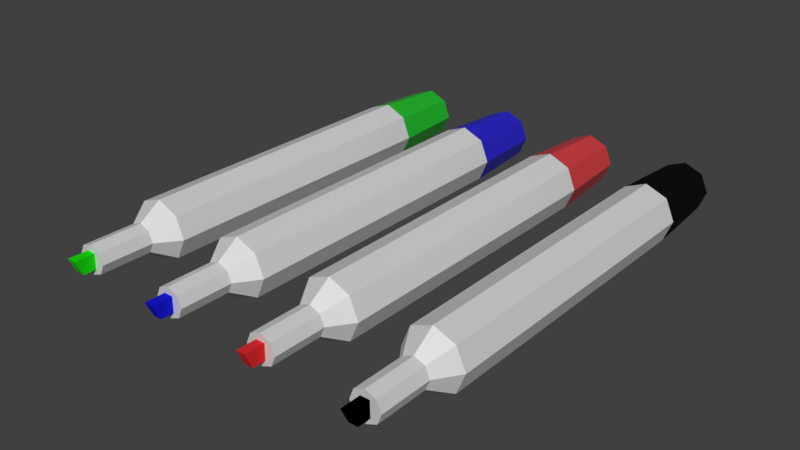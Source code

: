 # Source: marker.blend  (saved by Blender 2.79.0; exported with 4.5.12 LTS)
import bpy
from mathutils import Matrix  # noqa: F401  (used for matrix-valued properties, if any)

bpy.ops.wm.read_factory_settings(use_empty=True)
scene = bpy.context.scene
scene.name = 'Scene'

# ---- collections
col_collection_1 = bpy.data.collections.new('Collection 1'); scene.collection.children.link(col_collection_1)

# ---- materials (node trees are filled in below, after node groups)
mat_material_001 = bpy.data.materials.new('Material.001')
mat_material_001.alpha_threshold = 0.0
mat_material_001.roughness = 0.5
mat_material_009 = bpy.data.materials.new('Material.009')
mat_material_009.alpha_threshold = 0.0
mat_material_009.roughness = 0.5
mat_material_010 = bpy.data.materials.new('Material.010')
mat_material_010.alpha_threshold = 0.0
mat_material_010.roughness = 0.5
mat_material_004 = bpy.data.materials.new('Material.004')
mat_material_004.alpha_threshold = 0.0
mat_material_004.roughness = 0.5
mat_material_003 = bpy.data.materials.new('Material.003')
mat_material_003.alpha_threshold = 0.0
mat_material_003.roughness = 0.5
mat_material_005 = bpy.data.materials.new('Material.005')
mat_material_005.alpha_threshold = 0.0
mat_material_005.roughness = 0.5
mat_material_006 = bpy.data.materials.new('Material.006')
mat_material_006.alpha_threshold = 0.0
mat_material_006.roughness = 0.5
mat_material_007 = bpy.data.materials.new('Material.007')
mat_material_007.alpha_threshold = 0.0
mat_material_007.roughness = 0.5
mat_material_008 = bpy.data.materials.new('Material.008')
mat_material_008.alpha_threshold = 0.0
mat_material_008.roughness = 0.5

# ---- material node trees
mat_material_001.use_nodes = True; mat_material_001.node_tree.nodes.clear()
_N = mat_material_001.node_tree.nodes; _L = mat_material_001.node_tree.links
n0 = _N.new('ShaderNodeOutputMaterial'); n0.name = 'Material Output'; n0.location = (449, 300)
n1 = _N.new('ShaderNodeBsdfDiffuse'); n1.name = 'Diffuse BSDF'; n1.location = (-1, 397)
n2 = _N.new('ShaderNodeMixShader'); n2.name = 'Mix Shader'; n2.location = (229, 319)
n2.inputs[0].default_value = 0.2455
n3 = _N.new('ShaderNodeBsdfAnisotropic'); n3.name = 'Glossy BSDF'; n3.location = (4, 208)
n3.distribution = 'GGX'
n3.inputs[1].default_value = 0.4472
_L.new(n1.outputs[0], n2.inputs[1])
_L.new(n2.outputs[0], n0.inputs[0])
_L.new(n3.outputs[0], n2.inputs[2])
n0.is_active_output = True
mat_material_009.use_nodes = True; mat_material_009.node_tree.nodes.clear()
_N = mat_material_009.node_tree.nodes; _L = mat_material_009.node_tree.links
n0 = _N.new('ShaderNodeOutputMaterial'); n0.name = 'Material Output'; n0.location = (452, 300)
n1 = _N.new('ShaderNodeBsdfDiffuse'); n1.name = 'Diffuse BSDF'; n1.location = (2, 414)
n1.inputs[0].default_value = (0.0003778, 0.5447, 0.00931, 1.0)
n2 = _N.new('ShaderNodeMixShader'); n2.name = 'Mix Shader'; n2.location = (232, 323)
n2.inputs[0].default_value = 0.2
n3 = _N.new('ShaderNodeBsdfAnisotropic'); n3.name = 'Glossy BSDF'; n3.location = (7, 215)
n3.distribution = 'GGX'
n3.inputs[1].default_value = 0.4472
_L.new(n1.outputs[0], n2.inputs[1])
_L.new(n2.outputs[0], n0.inputs[0])
_L.new(n3.outputs[0], n2.inputs[2])
n0.is_active_output = True
mat_material_010.use_nodes = True; mat_material_010.node_tree.nodes.clear()
_N = mat_material_010.node_tree.nodes; _L = mat_material_010.node_tree.links
n0 = _N.new('ShaderNodeOutputMaterial'); n0.name = 'Material Output'; n0.location = (300, 300)
n1 = _N.new('ShaderNodeBsdfDiffuse'); n1.name = 'Diffuse BSDF'; n1.location = (10, 300)
n1.inputs[0].default_value = (0.01043, 0.6672, 0.006353, 1.0)
_L.new(n1.outputs[0], n0.inputs[0])
n0.is_active_output = True
mat_material_004.use_nodes = True; mat_material_004.node_tree.nodes.clear()
_N = mat_material_004.node_tree.nodes; _L = mat_material_004.node_tree.links
n0 = _N.new('ShaderNodeOutputMaterial'); n0.name = 'Material Output'; n0.location = (300, 300)
n1 = _N.new('ShaderNodeBsdfDiffuse'); n1.name = 'Diffuse BSDF'; n1.location = (10, 300)
n1.inputs[0].default_value = (0.0, 0.0, 0.0, 1.0)
_L.new(n1.outputs[0], n0.inputs[0])
n0.is_active_output = True
mat_material_003.use_nodes = True; mat_material_003.node_tree.nodes.clear()
_N = mat_material_003.node_tree.nodes; _L = mat_material_003.node_tree.links
n0 = _N.new('ShaderNodeOutputMaterial'); n0.name = 'Material Output'; n0.location = (452, 300)
n1 = _N.new('ShaderNodeBsdfDiffuse'); n1.name = 'Diffuse BSDF'; n1.location = (2, 414)
n1.inputs[0].default_value = (0.0, 0.0, 0.0, 1.0)
n2 = _N.new('ShaderNodeMixShader'); n2.name = 'Mix Shader'; n2.location = (232, 323)
n2.inputs[0].default_value = 0.05
n3 = _N.new('ShaderNodeBsdfAnisotropic'); n3.name = 'Glossy BSDF'; n3.location = (7, 215)
n3.distribution = 'GGX'
n3.inputs[1].default_value = 0.4472
_L.new(n1.outputs[0], n2.inputs[1])
_L.new(n2.outputs[0], n0.inputs[0])
_L.new(n3.outputs[0], n2.inputs[2])
n0.is_active_output = True
mat_material_005.use_nodes = True; mat_material_005.node_tree.nodes.clear()
_N = mat_material_005.node_tree.nodes; _L = mat_material_005.node_tree.links
n0 = _N.new('ShaderNodeOutputMaterial'); n0.name = 'Material Output'; n0.location = (452, 300)
n1 = _N.new('ShaderNodeBsdfDiffuse'); n1.name = 'Diffuse BSDF'; n1.location = (2, 414)
n1.inputs[0].default_value = (0.7112, 0.03965, 0.04682, 1.0)
n2 = _N.new('ShaderNodeMixShader'); n2.name = 'Mix Shader'; n2.location = (232, 323)
n2.inputs[0].default_value = 0.2
n3 = _N.new('ShaderNodeBsdfAnisotropic'); n3.name = 'Glossy BSDF'; n3.location = (7, 215)
n3.distribution = 'GGX'
n3.inputs[1].default_value = 0.4472
_L.new(n1.outputs[0], n2.inputs[1])
_L.new(n2.outputs[0], n0.inputs[0])
_L.new(n3.outputs[0], n2.inputs[2])
n0.is_active_output = True
mat_material_006.use_nodes = True; mat_material_006.node_tree.nodes.clear()
_N = mat_material_006.node_tree.nodes; _L = mat_material_006.node_tree.links
n0 = _N.new('ShaderNodeOutputMaterial'); n0.name = 'Material Output'; n0.location = (300, 300)
n1 = _N.new('ShaderNodeBsdfDiffuse'); n1.name = 'Diffuse BSDF'; n1.location = (10, 300)
n1.inputs[0].default_value = (0.7112, 0.0232, 0.02851, 1.0)
_L.new(n1.outputs[0], n0.inputs[0])
n0.is_active_output = True
mat_material_007.use_nodes = True; mat_material_007.node_tree.nodes.clear()
_N = mat_material_007.node_tree.nodes; _L = mat_material_007.node_tree.links
n0 = _N.new('ShaderNodeOutputMaterial'); n0.name = 'Material Output'; n0.location = (300, 300)
n1 = _N.new('ShaderNodeBsdfDiffuse'); n1.name = 'Diffuse BSDF'; n1.location = (10, 300)
n1.inputs[0].default_value = (0.009008, 0.01081, 0.6387, 1.0)
_L.new(n1.outputs[0], n0.inputs[0])
n0.is_active_output = True
mat_material_008.use_nodes = True; mat_material_008.node_tree.nodes.clear()
_N = mat_material_008.node_tree.nodes; _L = mat_material_008.node_tree.links
n0 = _N.new('ShaderNodeOutputMaterial'); n0.name = 'Material Output'; n0.location = (452, 300)
n1 = _N.new('ShaderNodeBsdfDiffuse'); n1.name = 'Diffuse BSDF'; n1.location = (2, 414)
n1.inputs[0].default_value = (0.005707, 0.002383, 0.6387, 1.0)
n2 = _N.new('ShaderNodeMixShader'); n2.name = 'Mix Shader'; n2.location = (232, 323)
n2.inputs[0].default_value = 0.2
n3 = _N.new('ShaderNodeBsdfAnisotropic'); n3.name = 'Glossy BSDF'; n3.location = (7, 215)
n3.distribution = 'GGX'
n3.inputs[1].default_value = 0.4472
_L.new(n1.outputs[0], n2.inputs[1])
_L.new(n2.outputs[0], n0.inputs[0])
_L.new(n3.outputs[0], n2.inputs[2])
n0.is_active_output = True

# ---- world
world_world = bpy.data.worlds.new('World'); scene.world = world_world
world_world.color = (0.05088, 0.05088, 0.05088)
world_world.use_sun_shadow = False
world_world.sun_shadow_jitter_overblur = 0.0
world_world.cycles.sampling_method = 'MANUAL'

# ---- meshes
me_cylinder_013 = bpy.data.meshes.new('Cylinder.013')
me_cylinder_013.from_pydata([(-0.07121, 0.06233, 0.0142), (-0.07088, -0.05463, 0.01539), (-0.06763, 0.06242, 0.02195), (-0.0673, -0.05454, 0.02314), (-0.05953, 0.06248, 0.02493), (-0.05919, -0.05448, 0.02612), (-0.05165, 0.06246, 0.0214), (-0.05131, -0.0545, 0.02259), (-0.0486, 0.06239, 0.01342), (-0.04827, -0.05457, 0.01461), (-0.05218, 0.0623, 0.005673), (-0.05185, -0.05466, 0.00686), (-0.06029, 0.06225, 0.00269), (-0.05996, -0.05471, 0.003876), (-0.06817, 0.06226, 0.006221), (-0.06784, -0.0547, 0.007408), (-0.06512, -0.06279, 0.01527), (-0.06336, -0.06275, 0.01909), (-0.05936, -0.06272, 0.02056), (-0.05548, -0.06273, 0.01882), (-0.05398, -0.06277, 0.01489), (-0.05575, -0.06281, 0.01107), (-0.05974, -0.06284, 0.0096), (-0.06362, -0.06283, 0.01134), (-0.0633, -0.0825, 0.01929), (-0.06507, -0.08254, 0.01547), (-0.05931, -0.08247, 0.02076), (-0.05542, -0.08248, 0.01902), (-0.05393, -0.08252, 0.01509), (-0.05569, -0.08256, 0.01127), (-0.05968, -0.08259, 0.009801), (-0.06357, -0.08258, 0.01154), (-0.05796, -0.08253, 0.01225), (-0.05776, -0.08247, 0.01801), (-0.06132, -0.08254, 0.01237), (-0.06112, -0.08248, 0.01813), (-0.05542, -0.08248, 0.01902), (-0.05776, -0.08247, 0.01801), (-0.06122, -0.08251, 0.01525), (-0.05786, -0.0825, 0.01513), (-0.05964, -0.08254, 0.01231), (-0.05944, -0.08248, 0.01807)], [(27, 36)], [(0, 1, 3, 2), (2, 3, 5, 4), (4, 5, 7, 6), (6, 7, 9, 8), (8, 9, 11, 10), (10, 11, 13, 12), (9, 7, 19, 20), (12, 13, 15, 14), (14, 15, 1, 0), (20, 19, 27, 28), (15, 13, 22, 23), (5, 3, 17, 18), (11, 9, 20, 21), (1, 15, 23, 16), (3, 1, 16, 17), (7, 5, 18, 19), (13, 11, 21, 22), (18, 17, 24, 26), (23, 22, 30, 31), (21, 20, 28, 29), (19, 18, 26, 27), (17, 16, 25, 24), (16, 23, 31, 25), (22, 21, 29, 30), (39, 32, 29, 28), (39, 28, 27, 33), (37, 27, 26, 41), (41, 26, 24, 35), (35, 24, 25, 38), (38, 25, 31, 34), (34, 31, 30, 40), (40, 30, 29, 32)])
me_cylinder_013.materials.append(mat_material_001)
me_cylinder_013.use_remesh_preserve_volume = False
me_cylinder_013.use_remesh_preserve_attributes = False
me_cylinder_013.use_mirror_vertex_groups = False
me_cylinder_013.update()
me_cylinder_012 = bpy.data.meshes.new('Cylinder.012')
me_cylinder_012.from_pydata([(-0.07121, 0.06233, 0.0142), (-0.06763, 0.06242, 0.02195), (-0.05953, 0.06248, 0.02493), (-0.05165, 0.06246, 0.0214), (-0.0486, 0.06239, 0.01342), (-0.05218, 0.0623, 0.005673), (-0.06029, 0.06225, 0.00269), (-0.06817, 0.06226, 0.006221), (-0.07121, 0.06233, 0.01405), (-0.06763, 0.06242, 0.0218), (-0.05953, 0.06248, 0.02479), (-0.05165, 0.06246, 0.02125), (-0.04861, 0.06239, 0.01328), (-0.05219, 0.0623, 0.005526), (-0.06029, 0.06225, 0.002543), (-0.06817, 0.06226, 0.006074), (-0.06835, 0.09112, 0.01366), (-0.06571, 0.09118, 0.01937), (-0.05971, 0.09122, 0.02158), (-0.05388, 0.09121, 0.01897), (-0.05164, 0.09116, 0.01309), (-0.05428, 0.09109, 0.00737), (-0.06028, 0.09105, 0.005162), (-0.06611, 0.09106, 0.007776), (-0.06952, 0.09111, 0.0137), (-0.0665, 0.09119, 0.02023), (-0.05967, 0.09123, 0.02275), (-0.05303, 0.09122, 0.01977), (-0.05047, 0.09116, 0.01305), (-0.05349, 0.09109, 0.006514), (-0.06032, 0.09104, 0.003999), (-0.06696, 0.09105, 0.006976), (-0.06835, 0.09112, 0.01366), (-0.06571, 0.09118, 0.01937), (-0.05971, 0.09122, 0.02158), (-0.05388, 0.09121, 0.01897), (-0.05164, 0.09116, 0.01309), (-0.05428, 0.09109, 0.00737), (-0.06028, 0.09105, 0.005162), (-0.06611, 0.09106, 0.007776), (-0.06835, 0.09112, 0.01366), (-0.06571, 0.09118, 0.01937), (-0.05971, 0.09122, 0.02158), (-0.05388, 0.09121, 0.01897), (-0.05164, 0.09116, 0.01309), (-0.05428, 0.09109, 0.00737), (-0.06028, 0.09105, 0.005162), (-0.06611, 0.09106, 0.007776), (-0.06827, 0.06354, 0.01394), (-0.06563, 0.0636, 0.01965), (-0.05963, 0.06364, 0.02186), (-0.0538, 0.06363, 0.01925), (-0.05156, 0.06358, 0.01337), (-0.0542, 0.06351, 0.00765), (-0.0602, 0.06347, 0.005442), (-0.06603, 0.06348, 0.008056), (-0.06829, 0.07087, 0.01386), (-0.06565, 0.07094, 0.01958), (-0.05965, 0.07098, 0.02179), (-0.05382, 0.07097, 0.01917), (-0.05158, 0.07091, 0.01329), (-0.05422, 0.07085, 0.007576), (-0.06022, 0.07081, 0.005367), (-0.06605, 0.07082, 0.007982)], [], [(1, 2, 10, 9), (12, 13, 29, 28), (4, 5, 13, 12), (7, 0, 8, 15), (0, 1, 9, 8), (2, 3, 11, 10), (5, 6, 14, 13), (3, 4, 12, 11), (6, 7, 15, 14), (22, 23, 39, 38), (10, 11, 27, 26), (8, 9, 25, 24), (15, 8, 24, 31), (13, 14, 30, 29), (11, 12, 28, 27), (9, 10, 26, 25), (14, 15, 31, 30), (17, 16, 24, 25), (18, 17, 25, 26), (19, 18, 26, 27), (20, 19, 27, 28), (21, 20, 28, 29), (22, 21, 29, 30), (23, 22, 30, 31), (16, 23, 31, 24), (37, 38, 46, 45), (20, 21, 37, 36), (18, 19, 35, 34), (16, 17, 33, 32), (23, 16, 32, 39), (21, 22, 38, 37), (19, 20, 36, 35), (17, 18, 34, 33), (40, 41, 49, 48), (35, 36, 44, 43), (33, 34, 42, 41), (38, 39, 47, 46), (36, 37, 45, 44), (34, 35, 43, 42), (32, 33, 41, 40), (39, 32, 40, 47), (54, 55, 63, 62), (47, 40, 48, 55), (45, 46, 54, 53), (43, 44, 52, 51), (41, 42, 50, 49), (46, 47, 55, 54), (44, 45, 53, 52), (42, 43, 51, 50), (56, 57, 58, 59, 60, 61, 62, 63), (52, 53, 61, 60), (50, 51, 59, 58), (48, 49, 57, 56), (55, 48, 56, 63), (53, 54, 62, 61), (51, 52, 60, 59), (49, 50, 58, 57)])
me_cylinder_012.materials.append(mat_material_009)
me_cylinder_012.use_remesh_preserve_volume = False
me_cylinder_012.use_remesh_preserve_attributes = False
me_cylinder_012.use_mirror_vertex_groups = False
me_cylinder_012.update()
me_cylinder_011 = bpy.data.meshes.new('Cylinder.011')
me_cylinder_011.from_pydata([(-0.05795, -0.08728, 0.0123), (-0.05774, -0.09001, 0.01809), (-0.06131, -0.08729, 0.01241), (-0.0611, -0.09002, 0.01821), (-0.05796, -0.08253, 0.01225), (-0.05776, -0.08247, 0.01801), (-0.06132, -0.08254, 0.01237), (-0.06112, -0.08248, 0.01813), (-0.06131, -0.08729, 0.01241), (-0.05776, -0.08247, 0.01801), (-0.05784, -0.08865, 0.01519), (-0.06121, -0.08866, 0.01531), (-0.06122, -0.08251, 0.01525), (-0.05786, -0.0825, 0.01513), (-0.06121, -0.08866, 0.01531), (-0.05963, -0.08729, 0.01236), (-0.05948, -0.08978, 0.01815), (-0.05964, -0.08254, 0.01231), (-0.05944, -0.08248, 0.01807), (-0.05954, -0.08251, 0.01519), (-0.05952, -0.08865, 0.01525)], [(5, 9), (18, 9)], [(20, 16, 3, 14), (11, 3, 7, 12), (19, 18, 5, 13), (13, 5, 1, 10), (15, 17, 4, 0), (18, 16, 1, 5), (4, 13, 10, 0), (17, 19, 13, 4), (2, 11, 12, 6), (15, 20, 14, 8), (0, 10, 20, 15), (6, 12, 19, 17), (7, 3, 16, 18), (8, 6, 17, 15), (12, 7, 18, 19), (10, 1, 16, 20)])
me_cylinder_011.materials.append(mat_material_010)
me_cylinder_011.use_remesh_preserve_volume = False
me_cylinder_011.use_remesh_preserve_attributes = False
me_cylinder_011.use_mirror_vertex_groups = False
me_cylinder_011.update()
me_cylinder_010 = bpy.data.meshes.new('Cylinder.010')
me_cylinder_010.from_pydata([(0.05147, -0.0839, 0.01388), (0.05317, -0.0839, 0.01004), (0.05872, -0.08865, 0.01104), (0.0586, -0.09144, 0.0168), (0.05536, -0.08864, 0.01097), (0.05524, -0.09143, 0.01674), (0.05874, -0.0839, 0.01104), (0.05863, -0.08391, 0.01681), (0.05537, -0.08389, 0.01098), (0.05527, -0.08389, 0.01675), (0.05536, -0.08864, 0.01097), (0.05863, -0.08391, 0.01681), (0.05866, -0.09005, 0.01392), (0.0553, -0.09004, 0.01385), (0.05532, -0.08389, 0.01386), (0.05868, -0.0839, 0.01392), (0.0553, -0.09004, 0.01385), (0.05704, -0.08865, 0.011), (0.05686, -0.09121, 0.01677), (0.05705, -0.08389, 0.01101), (0.05695, -0.0839, 0.01678), (0.057, -0.0839, 0.01389), (0.05698, -0.09004, 0.01389)], [(7, 11), (20, 11)], [(22, 18, 5, 16), (13, 5, 9, 14), (21, 20, 7, 15), (15, 7, 3, 12), (17, 19, 6, 2), (20, 18, 3, 7), (6, 15, 12, 2), (19, 21, 15, 6), (4, 13, 14, 8), (17, 22, 16, 10), (2, 12, 22, 17), (8, 14, 21, 19), (9, 5, 18, 20), (10, 8, 19, 17), (14, 9, 20, 21), (12, 3, 18, 22)])
me_cylinder_010.materials.append(mat_material_004)
me_cylinder_010.use_remesh_preserve_volume = False
me_cylinder_010.use_remesh_preserve_attributes = False
me_cylinder_010.use_mirror_vertex_groups = False
me_cylinder_010.update()
me_cylinder_009 = bpy.data.meshes.new('Cylinder.009')
me_cylinder_009.from_pydata([(0.04622, 0.06102, 0.01395), (0.04939, 0.061, 0.02188), (0.05732, 0.06097, 0.02529), (0.06538, 0.06094, 0.02218), (0.06884, 0.06094, 0.01437), (0.06567, 0.06096, 0.006443), (0.05774, 0.06099, 0.003035), (0.04968, 0.06101, 0.006145), (0.04623, 0.06102, 0.0138), (0.04939, 0.061, 0.02173), (0.05733, 0.06097, 0.02514), (0.06538, 0.06094, 0.02203), (0.06884, 0.06094, 0.01423), (0.06568, 0.06096, 0.006296), (0.05774, 0.06099, 0.002888), (0.04969, 0.06101, 0.005998), (0.04927, 0.08978, 0.01389), (0.0516, 0.08977, 0.01974), (0.05748, 0.08975, 0.02226), (0.06344, 0.08973, 0.01996), (0.06599, 0.08973, 0.01421), (0.06366, 0.08974, 0.008358), (0.05778, 0.08977, 0.005835), (0.05182, 0.08978, 0.008138), (0.0481, 0.08979, 0.01387), (0.05077, 0.08977, 0.02056), (0.05746, 0.08975, 0.02343), (0.06425, 0.08973, 0.02081), (0.06716, 0.08972, 0.01423), (0.06449, 0.08974, 0.007544), (0.05781, 0.08977, 0.004672), (0.05102, 0.08979, 0.007293), (0.04927, 0.08978, 0.01389), (0.0516, 0.08977, 0.01974), (0.05748, 0.08975, 0.02226), (0.06344, 0.08973, 0.01996), (0.06599, 0.08973, 0.01421), (0.06366, 0.08974, 0.008358), (0.05778, 0.08977, 0.005835), (0.05182, 0.08978, 0.008138), (0.04927, 0.08978, 0.01389), (0.0516, 0.08977, 0.01974), (0.05748, 0.08975, 0.02226), (0.06344, 0.08973, 0.01996), (0.06599, 0.08973, 0.01421), (0.06366, 0.08974, 0.008358), (0.05778, 0.08977, 0.005835), (0.05182, 0.08978, 0.008138), (0.04918, 0.0622, 0.01386), (0.05151, 0.06219, 0.01971), (0.05739, 0.06217, 0.02223), (0.06335, 0.06215, 0.01993), (0.0659, 0.06215, 0.01417), (0.06357, 0.06216, 0.008325), (0.05769, 0.06218, 0.005802), (0.05173, 0.0622, 0.008104), (0.0492, 0.06954, 0.01387), (0.05154, 0.06952, 0.01972), (0.05741, 0.0695, 0.02224), (0.06337, 0.06948, 0.01994), (0.06592, 0.06948, 0.01418), (0.06359, 0.0695, 0.008334), (0.05772, 0.06952, 0.005811), (0.05175, 0.06954, 0.008113)], [], [(1, 2, 10, 9), (12, 13, 29, 28), (4, 5, 13, 12), (7, 0, 8, 15), (0, 1, 9, 8), (2, 3, 11, 10), (5, 6, 14, 13), (3, 4, 12, 11), (6, 7, 15, 14), (22, 23, 39, 38), (10, 11, 27, 26), (8, 9, 25, 24), (15, 8, 24, 31), (13, 14, 30, 29), (11, 12, 28, 27), (9, 10, 26, 25), (14, 15, 31, 30), (17, 16, 24, 25), (18, 17, 25, 26), (19, 18, 26, 27), (20, 19, 27, 28), (21, 20, 28, 29), (22, 21, 29, 30), (23, 22, 30, 31), (16, 23, 31, 24), (37, 38, 46, 45), (20, 21, 37, 36), (18, 19, 35, 34), (16, 17, 33, 32), (23, 16, 32, 39), (21, 22, 38, 37), (19, 20, 36, 35), (17, 18, 34, 33), (40, 41, 49, 48), (35, 36, 44, 43), (33, 34, 42, 41), (38, 39, 47, 46), (36, 37, 45, 44), (34, 35, 43, 42), (32, 33, 41, 40), (39, 32, 40, 47), (54, 55, 63, 62), (47, 40, 48, 55), (45, 46, 54, 53), (43, 44, 52, 51), (41, 42, 50, 49), (46, 47, 55, 54), (44, 45, 53, 52), (42, 43, 51, 50), (56, 57, 58, 59, 60, 61, 62, 63), (52, 53, 61, 60), (50, 51, 59, 58), (48, 49, 57, 56), (55, 48, 56, 63), (53, 54, 62, 61), (51, 52, 60, 59), (49, 50, 58, 57)])
me_cylinder_009.materials.append(mat_material_003)
me_cylinder_009.use_remesh_preserve_volume = False
me_cylinder_009.use_remesh_preserve_attributes = False
me_cylinder_009.use_mirror_vertex_groups = False
me_cylinder_009.update()
me_cylinder_008 = bpy.data.meshes.new('Cylinder.008')
me_cylinder_008.from_pydata([(0.04622, 0.06102, 0.01395), (0.04583, -0.05595, 0.01381), (0.04939, 0.061, 0.02188), (0.04899, -0.05597, 0.02174), (0.05732, 0.06097, 0.02529), (0.05693, -0.056, 0.02515), (0.06538, 0.06094, 0.02218), (0.06499, -0.05603, 0.02204), (0.06884, 0.06094, 0.01437), (0.06844, -0.05603, 0.01423), (0.06567, 0.06096, 0.006443), (0.06528, -0.05601, 0.006302), (0.05774, 0.06099, 0.003035), (0.05734, -0.05598, 0.002894), (0.04968, 0.06101, 0.006145), (0.04929, -0.05595, 0.006004), (0.05154, -0.06415, 0.01391), (0.0531, -0.06416, 0.01781), (0.05701, -0.06418, 0.01949), (0.06098, -0.06419, 0.01796), (0.06268, -0.06419, 0.01411), (0.06112, -0.06418, 0.01021), (0.05721, -0.06417, 0.008527), (0.05324, -0.06415, 0.01006), (0.05303, -0.08391, 0.01779), (0.05147, -0.0839, 0.01388), (0.05694, -0.08393, 0.01947), (0.06091, -0.08394, 0.01794), (0.06261, -0.08394, 0.01409), (0.06106, -0.08393, 0.01018), (0.05714, -0.08392, 0.008503), (0.05317, -0.0839, 0.01004), (0.05874, -0.0839, 0.01104), (0.05863, -0.08391, 0.01681), (0.05537, -0.08389, 0.01098), (0.05527, -0.08389, 0.01675), (0.06091, -0.08394, 0.01794), (0.05863, -0.08391, 0.01681), (0.05532, -0.08389, 0.01386), (0.05868, -0.0839, 0.01392), (0.05705, -0.08389, 0.01101), (0.05695, -0.0839, 0.01678)], [(27, 36)], [(0, 1, 3, 2), (2, 3, 5, 4), (4, 5, 7, 6), (6, 7, 9, 8), (8, 9, 11, 10), (10, 11, 13, 12), (9, 7, 19, 20), (12, 13, 15, 14), (14, 15, 1, 0), (20, 19, 27, 28), (15, 13, 22, 23), (5, 3, 17, 18), (11, 9, 20, 21), (1, 15, 23, 16), (3, 1, 16, 17), (7, 5, 18, 19), (13, 11, 21, 22), (18, 17, 24, 26), (23, 22, 30, 31), (21, 20, 28, 29), (19, 18, 26, 27), (17, 16, 25, 24), (16, 23, 31, 25), (22, 21, 29, 30), (39, 32, 29, 28), (39, 28, 27, 33), (37, 27, 26, 41), (41, 26, 24, 35), (35, 24, 25, 38), (38, 25, 31, 34), (34, 31, 30, 40), (40, 30, 29, 32)])
me_cylinder_008.materials.append(mat_material_001)
me_cylinder_008.use_remesh_preserve_volume = False
me_cylinder_008.use_remesh_preserve_attributes = False
me_cylinder_008.use_mirror_vertex_groups = False
me_cylinder_008.update()
me_cylinder_007 = bpy.data.meshes.new('Cylinder.007')
me_cylinder_007.from_pydata([(0.006602, 0.06159, 0.01431), (0.006628, -0.05538, 0.0146), (0.01, 0.06161, 0.02214), (0.01003, -0.05536, 0.02243), (0.01804, 0.06162, 0.02531), (0.01806, -0.05535, 0.0256), (0.026, 0.06161, 0.02196), (0.02602, -0.05535, 0.02225), (0.02922, 0.0616, 0.01406), (0.02924, -0.05537, 0.01434), (0.02582, 0.06158, 0.006225), (0.02584, -0.05539, 0.006512), (0.01779, 0.06157, 0.003056), (0.01781, -0.0554, 0.003343), (0.009826, 0.06157, 0.006405), (0.009852, -0.0554, 0.006692), (0.01237, -0.06356, 0.01455), (0.01404, -0.06355, 0.01841), (0.018, -0.06354, 0.01998), (0.02192, -0.06355, 0.01832), (0.02351, -0.06356, 0.01443), (0.02184, -0.06357, 0.01057), (0.01788, -0.06357, 0.009007), (0.01395, -0.06357, 0.01066), (0.01405, -0.0833, 0.01846), (0.01237, -0.08331, 0.0146), (0.018, -0.08329, 0.02002), (0.02193, -0.0833, 0.01837), (0.02352, -0.08331, 0.01448), (0.02184, -0.08332, 0.01062), (0.01788, -0.08332, 0.009056), (0.01396, -0.08332, 0.01071), (0.01955, -0.08329, 0.01154), (0.01961, -0.08327, 0.01731), (0.01618, -0.08329, 0.01158), (0.01625, -0.08328, 0.01735), (0.02193, -0.0833, 0.01837), (0.01961, -0.08327, 0.01731), (0.01622, -0.08328, 0.01447), (0.01958, -0.08328, 0.01443), (0.01787, -0.08329, 0.01156), (0.01793, -0.08327, 0.01733)], [(27, 36)], [(0, 1, 3, 2), (2, 3, 5, 4), (4, 5, 7, 6), (6, 7, 9, 8), (8, 9, 11, 10), (10, 11, 13, 12), (9, 7, 19, 20), (12, 13, 15, 14), (14, 15, 1, 0), (20, 19, 27, 28), (15, 13, 22, 23), (5, 3, 17, 18), (11, 9, 20, 21), (1, 15, 23, 16), (3, 1, 16, 17), (7, 5, 18, 19), (13, 11, 21, 22), (18, 17, 24, 26), (23, 22, 30, 31), (21, 20, 28, 29), (19, 18, 26, 27), (17, 16, 25, 24), (16, 23, 31, 25), (22, 21, 29, 30), (39, 32, 29, 28), (39, 28, 27, 33), (37, 27, 26, 41), (41, 26, 24, 35), (35, 24, 25, 38), (38, 25, 31, 34), (34, 31, 30, 40), (40, 30, 29, 32)])
me_cylinder_007.materials.append(mat_material_001)
me_cylinder_007.use_remesh_preserve_volume = False
me_cylinder_007.use_remesh_preserve_attributes = False
me_cylinder_007.use_mirror_vertex_groups = False
me_cylinder_007.update()
me_cylinder_006 = bpy.data.meshes.new('Cylinder.006')
me_cylinder_006.from_pydata([(0.006602, 0.06159, 0.01431), (0.01, 0.06161, 0.02214), (0.01804, 0.06162, 0.02531), (0.026, 0.06161, 0.02196), (0.02922, 0.0616, 0.01406), (0.02582, 0.06158, 0.006225), (0.01779, 0.06157, 0.003056), (0.009826, 0.06157, 0.006405), (0.006601, 0.06159, 0.01416), (0.01, 0.06161, 0.022), (0.01803, 0.06162, 0.02517), (0.02599, 0.06161, 0.02182), (0.02922, 0.0616, 0.01391), (0.02582, 0.06158, 0.006078), (0.01778, 0.06157, 0.002909), (0.009824, 0.06157, 0.006258), (0.009541, 0.09037, 0.01406), (0.01205, 0.09038, 0.01984), (0.018, 0.09039, 0.02218), (0.02389, 0.09039, 0.0197), (0.02626, 0.09037, 0.01387), (0.02376, 0.09036, 0.008097), (0.01781, 0.09035, 0.005751), (0.01192, 0.09036, 0.00823), (0.008372, 0.09037, 0.01407), (0.01124, 0.09039, 0.02067), (0.01801, 0.09039, 0.02334), (0.02472, 0.09039, 0.02052), (0.02743, 0.09037, 0.01386), (0.02457, 0.09036, 0.007259), (0.0178, 0.09035, 0.004587), (0.01109, 0.09035, 0.00741), (0.009541, 0.09037, 0.01406), (0.01205, 0.09038, 0.01984), (0.018, 0.09039, 0.02218), (0.02389, 0.09039, 0.0197), (0.02626, 0.09037, 0.01387), (0.02376, 0.09036, 0.008097), (0.01781, 0.09035, 0.005751), (0.01192, 0.09036, 0.00823), (0.009541, 0.09037, 0.01406), (0.01205, 0.09038, 0.01984), (0.018, 0.09039, 0.02218), (0.02389, 0.09039, 0.0197), (0.02626, 0.09037, 0.01387), (0.02376, 0.09036, 0.008097), (0.01781, 0.09035, 0.005751), (0.01192, 0.09036, 0.00823), (0.009547, 0.06279, 0.01413), (0.01205, 0.0628, 0.0199), (0.018, 0.06281, 0.02225), (0.02389, 0.06281, 0.01977), (0.02627, 0.06279, 0.01394), (0.02376, 0.06278, 0.008165), (0.01782, 0.06277, 0.005819), (0.01192, 0.06277, 0.008298), (0.009545, 0.07012, 0.01411), (0.01205, 0.07014, 0.01989), (0.018, 0.07015, 0.02223), (0.02389, 0.07014, 0.01975), (0.02627, 0.07013, 0.01392), (0.02376, 0.07011, 0.008147), (0.01781, 0.07011, 0.005801), (0.01192, 0.07011, 0.00828)], [], [(1, 2, 10, 9), (12, 13, 29, 28), (4, 5, 13, 12), (7, 0, 8, 15), (0, 1, 9, 8), (2, 3, 11, 10), (5, 6, 14, 13), (3, 4, 12, 11), (6, 7, 15, 14), (22, 23, 39, 38), (10, 11, 27, 26), (8, 9, 25, 24), (15, 8, 24, 31), (13, 14, 30, 29), (11, 12, 28, 27), (9, 10, 26, 25), (14, 15, 31, 30), (17, 16, 24, 25), (18, 17, 25, 26), (19, 18, 26, 27), (20, 19, 27, 28), (21, 20, 28, 29), (22, 21, 29, 30), (23, 22, 30, 31), (16, 23, 31, 24), (37, 38, 46, 45), (20, 21, 37, 36), (18, 19, 35, 34), (16, 17, 33, 32), (23, 16, 32, 39), (21, 22, 38, 37), (19, 20, 36, 35), (17, 18, 34, 33), (40, 41, 49, 48), (35, 36, 44, 43), (33, 34, 42, 41), (38, 39, 47, 46), (36, 37, 45, 44), (34, 35, 43, 42), (32, 33, 41, 40), (39, 32, 40, 47), (54, 55, 63, 62), (47, 40, 48, 55), (45, 46, 54, 53), (43, 44, 52, 51), (41, 42, 50, 49), (46, 47, 55, 54), (44, 45, 53, 52), (42, 43, 51, 50), (56, 57, 58, 59, 60, 61, 62, 63), (52, 53, 61, 60), (50, 51, 59, 58), (48, 49, 57, 56), (55, 48, 56, 63), (53, 54, 62, 61), (51, 52, 60, 59), (49, 50, 58, 57)])
me_cylinder_006.materials.append(mat_material_005)
me_cylinder_006.use_remesh_preserve_volume = False
me_cylinder_006.use_remesh_preserve_attributes = False
me_cylinder_006.use_mirror_vertex_groups = False
me_cylinder_006.update()
me_cylinder_005 = bpy.data.meshes.new('Cylinder.005')
me_cylinder_005.from_pydata([(0.01237, -0.08331, 0.0146), (0.01396, -0.08332, 0.01071), (0.01955, -0.08804, 0.01156), (0.01961, -0.09081, 0.01733), (0.01618, -0.08804, 0.01159), (0.01625, -0.09081, 0.01737), (0.01955, -0.08329, 0.01154), (0.01961, -0.08327, 0.01731), (0.01618, -0.08329, 0.01158), (0.01625, -0.08328, 0.01735), (0.01618, -0.08804, 0.01159), (0.01961, -0.08327, 0.01731), (0.01958, -0.08943, 0.01444), (0.01622, -0.08943, 0.01448), (0.01622, -0.08328, 0.01447), (0.01958, -0.08328, 0.01443), (0.01622, -0.08943, 0.01448), (0.01787, -0.08804, 0.01157), (0.01787, -0.09058, 0.01735), (0.01787, -0.08329, 0.01156), (0.01793, -0.08327, 0.01733), (0.0179, -0.08328, 0.01445), (0.0179, -0.08943, 0.01446)], [(7, 11), (20, 11)], [(22, 18, 5, 16), (13, 5, 9, 14), (21, 20, 7, 15), (15, 7, 3, 12), (17, 19, 6, 2), (20, 18, 3, 7), (6, 15, 12, 2), (19, 21, 15, 6), (4, 13, 14, 8), (17, 22, 16, 10), (2, 12, 22, 17), (8, 14, 21, 19), (9, 5, 18, 20), (10, 8, 19, 17), (14, 9, 20, 21), (12, 3, 18, 22)])
me_cylinder_005.materials.append(mat_material_006)
me_cylinder_005.use_remesh_preserve_volume = False
me_cylinder_005.use_remesh_preserve_attributes = False
me_cylinder_005.use_mirror_vertex_groups = False
me_cylinder_005.update()
me_cylinder_002 = bpy.data.meshes.new('Cylinder.002')
me_cylinder_002.from_pydata([(-0.02731, -0.0828, 0.01405), (-0.02571, -0.08281, 0.01015), (-0.02015, -0.08753, 0.01114), (-0.02011, -0.09032, 0.01691), (-0.02351, -0.08751, 0.01117), (-0.02348, -0.0903, 0.01694), (-0.02012, -0.08278, 0.01114), (-0.02007, -0.08278, 0.01691), (-0.02349, -0.08276, 0.01117), (-0.02344, -0.08276, 0.01694), (-0.02351, -0.08751, 0.01117), (-0.02007, -0.08278, 0.01691), (-0.02013, -0.08893, 0.01403), (-0.02349, -0.08891, 0.01406), (-0.02346, -0.08276, 0.01406), (-0.0201, -0.08278, 0.01403), (-0.02349, -0.08891, 0.01406), (-0.02183, -0.08752, 0.01116), (-0.02185, -0.09008, 0.01693), (-0.0218, -0.08277, 0.01116), (-0.02175, -0.08277, 0.01693), (-0.02178, -0.08277, 0.01404), (-0.02181, -0.08892, 0.01404)], [(7, 11), (20, 11)], [(22, 18, 5, 16), (13, 5, 9, 14), (21, 20, 7, 15), (15, 7, 3, 12), (17, 19, 6, 2), (20, 18, 3, 7), (6, 15, 12, 2), (19, 21, 15, 6), (4, 13, 14, 8), (17, 22, 16, 10), (2, 12, 22, 17), (8, 14, 21, 19), (9, 5, 18, 20), (10, 8, 19, 17), (14, 9, 20, 21), (12, 3, 18, 22)])
me_cylinder_002.materials.append(mat_material_007)
me_cylinder_002.use_remesh_preserve_volume = False
me_cylinder_002.use_remesh_preserve_attributes = False
me_cylinder_002.use_mirror_vertex_groups = False
me_cylinder_002.update()
me_cylinder_001 = bpy.data.meshes.new('Cylinder.001')
me_cylinder_001.from_pydata([(-0.03228, 0.06216, 0.01421), (-0.0289, 0.06215, 0.02205), (-0.02088, 0.0621, 0.02524), (-0.01291, 0.06206, 0.02192), (-0.009663, 0.06204, 0.01402), (-0.01304, 0.06206, 0.006178), (-0.02107, 0.0621, 0.002987), (-0.02904, 0.06214, 0.006315), (-0.03228, 0.06216, 0.01407), (-0.0289, 0.06215, 0.02191), (-0.02088, 0.0621, 0.0251), (-0.01291, 0.06206, 0.02177), (-0.009664, 0.06204, 0.01387), (-0.01304, 0.06206, 0.00603), (-0.02107, 0.0621, 0.00284), (-0.02904, 0.06214, 0.006168), (-0.02918, 0.09092, 0.01404), (-0.02669, 0.09091, 0.01982), (-0.02075, 0.09088, 0.02218), (-0.01485, 0.09085, 0.01972), (-0.01246, 0.09084, 0.01389), (-0.01495, 0.09085, 0.008111), (-0.02089, 0.09088, 0.005749), (-0.02679, 0.09091, 0.008213), (-0.03035, 0.09093, 0.01405), (-0.0275, 0.09092, 0.02065), (-0.02074, 0.09088, 0.02334), (-0.01403, 0.09085, 0.02054), (-0.01129, 0.09083, 0.01388), (-0.01414, 0.09084, 0.007275), (-0.0209, 0.09088, 0.004585), (-0.02762, 0.09092, 0.007391), (-0.02918, 0.09092, 0.01404), (-0.02669, 0.09091, 0.01982), (-0.02075, 0.09088, 0.02218), (-0.01485, 0.09085, 0.01972), (-0.01246, 0.09084, 0.01389), (-0.01495, 0.09085, 0.008111), (-0.02089, 0.09088, 0.005749), (-0.02679, 0.09091, 0.008213), (-0.02918, 0.09092, 0.01404), (-0.02669, 0.09091, 0.01982), (-0.02075, 0.09088, 0.02218), (-0.01485, 0.09085, 0.01972), (-0.01246, 0.09084, 0.01389), (-0.01495, 0.09085, 0.008111), (-0.02089, 0.09088, 0.005749), (-0.02679, 0.09091, 0.008213), (-0.02933, 0.06334, 0.01404), (-0.02684, 0.06333, 0.01982), (-0.0209, 0.0633, 0.02218), (-0.015, 0.06327, 0.01972), (-0.0126, 0.06326, 0.0139), (-0.0151, 0.06327, 0.008115), (-0.02104, 0.0633, 0.005753), (-0.02694, 0.06333, 0.008216), (-0.02929, 0.07068, 0.01404), (-0.0268, 0.07067, 0.01982), (-0.02086, 0.07064, 0.02218), (-0.01496, 0.0706, 0.01972), (-0.01257, 0.07059, 0.0139), (-0.01506, 0.0706, 0.008114), (-0.021, 0.07063, 0.005752), (-0.0269, 0.07067, 0.008215)], [], [(1, 2, 10, 9), (12, 13, 29, 28), (4, 5, 13, 12), (7, 0, 8, 15), (0, 1, 9, 8), (2, 3, 11, 10), (5, 6, 14, 13), (3, 4, 12, 11), (6, 7, 15, 14), (22, 23, 39, 38), (10, 11, 27, 26), (8, 9, 25, 24), (15, 8, 24, 31), (13, 14, 30, 29), (11, 12, 28, 27), (9, 10, 26, 25), (14, 15, 31, 30), (17, 16, 24, 25), (18, 17, 25, 26), (19, 18, 26, 27), (20, 19, 27, 28), (21, 20, 28, 29), (22, 21, 29, 30), (23, 22, 30, 31), (16, 23, 31, 24), (37, 38, 46, 45), (20, 21, 37, 36), (18, 19, 35, 34), (16, 17, 33, 32), (23, 16, 32, 39), (21, 22, 38, 37), (19, 20, 36, 35), (17, 18, 34, 33), (40, 41, 49, 48), (35, 36, 44, 43), (33, 34, 42, 41), (38, 39, 47, 46), (36, 37, 45, 44), (34, 35, 43, 42), (32, 33, 41, 40), (39, 32, 40, 47), (54, 55, 63, 62), (47, 40, 48, 55), (45, 46, 54, 53), (43, 44, 52, 51), (41, 42, 50, 49), (46, 47, 55, 54), (44, 45, 53, 52), (42, 43, 51, 50), (56, 57, 58, 59, 60, 61, 62, 63), (52, 53, 61, 60), (50, 51, 59, 58), (48, 49, 57, 56), (55, 48, 56, 63), (53, 54, 62, 61), (51, 52, 60, 59), (49, 50, 58, 57)])
me_cylinder_001.materials.append(mat_material_008)
me_cylinder_001.use_remesh_preserve_volume = False
me_cylinder_001.use_remesh_preserve_attributes = False
me_cylinder_001.use_mirror_vertex_groups = False
me_cylinder_001.update()
me_cylinder = bpy.data.meshes.new('Cylinder')
me_cylinder.from_pydata([(-0.03228, 0.06216, 0.01421), (-0.0329, -0.0548, 0.01423), (-0.0289, 0.06215, 0.02205), (-0.02952, -0.05482, 0.02207), (-0.02088, 0.0621, 0.02524), (-0.02149, -0.05486, 0.02526), (-0.01291, 0.06206, 0.02192), (-0.01352, -0.05491, 0.02193), (-0.009663, 0.06204, 0.01402), (-0.01028, -0.05492, 0.01403), (-0.01304, 0.06206, 0.006178), (-0.01366, -0.05491, 0.006193), (-0.02107, 0.0621, 0.002987), (-0.02168, -0.05487, 0.003002), (-0.02904, 0.06214, 0.006315), (-0.02965, -0.05482, 0.006331), (-0.0272, -0.06302, 0.01418), (-0.02554, -0.06303, 0.01804), (-0.02158, -0.06305, 0.01962), (-0.01766, -0.06307, 0.01798), (-0.01606, -0.06308, 0.01408), (-0.01772, -0.06307, 0.01022), (-0.02168, -0.06305, 0.008648), (-0.0256, -0.06303, 0.01029), (-0.02564, -0.08277, 0.01805), (-0.02731, -0.08277, 0.01418), (-0.02169, -0.0828, 0.01962), (-0.01776, -0.08282, 0.01798), (-0.01616, -0.08283, 0.01409), (-0.01783, -0.08282, 0.01022), (-0.02178, -0.0828, 0.00865), (-0.02571, -0.08278, 0.01029), (-0.02012, -0.08278, 0.01114), (-0.02007, -0.08278, 0.01691), (-0.02349, -0.08276, 0.01117), (-0.02344, -0.08276, 0.01694), (-0.01776, -0.08282, 0.01798), (-0.02007, -0.08278, 0.01691), (-0.02346, -0.08276, 0.01406), (-0.0201, -0.08278, 0.01403), (-0.0218, -0.08277, 0.01116), (-0.02175, -0.08277, 0.01693)], [(27, 36)], [(0, 1, 3, 2), (2, 3, 5, 4), (4, 5, 7, 6), (6, 7, 9, 8), (8, 9, 11, 10), (10, 11, 13, 12), (9, 7, 19, 20), (12, 13, 15, 14), (14, 15, 1, 0), (20, 19, 27, 28), (15, 13, 22, 23), (5, 3, 17, 18), (11, 9, 20, 21), (1, 15, 23, 16), (3, 1, 16, 17), (7, 5, 18, 19), (13, 11, 21, 22), (18, 17, 24, 26), (23, 22, 30, 31), (21, 20, 28, 29), (19, 18, 26, 27), (17, 16, 25, 24), (16, 23, 31, 25), (22, 21, 29, 30), (39, 32, 29, 28), (39, 28, 27, 33), (37, 27, 26, 41), (41, 26, 24, 35), (35, 24, 25, 38), (38, 25, 31, 34), (34, 31, 30, 40), (40, 30, 29, 32)])
me_cylinder.materials.append(mat_material_001)
me_cylinder.use_remesh_preserve_volume = False
me_cylinder.use_remesh_preserve_attributes = False
me_cylinder.use_mirror_vertex_groups = False
me_cylinder.update()

# ---- objects
ob_cylinder_011 = bpy.data.objects.new('Cylinder.011', me_cylinder_013)
ob_cylinder_010 = bpy.data.objects.new('Cylinder.010', me_cylinder_012)
ob_cylinder_009 = bpy.data.objects.new('Cylinder.009', me_cylinder_011)
ob_cylinder_008 = bpy.data.objects.new('Cylinder.008', me_cylinder_010)
ob_cylinder_007 = bpy.data.objects.new('Cylinder.007', me_cylinder_009)
ob_cylinder_006 = bpy.data.objects.new('Cylinder.006', me_cylinder_008)
ob_cylinder_005 = bpy.data.objects.new('Cylinder.005', me_cylinder_007)
ob_cylinder_004 = bpy.data.objects.new('Cylinder.004', me_cylinder_006)
ob_cylinder_003 = bpy.data.objects.new('Cylinder.003', me_cylinder_005)
ob_cylinder_002 = bpy.data.objects.new('Cylinder.002', me_cylinder_002)
ob_cylinder_001 = bpy.data.objects.new('Cylinder.001', me_cylinder_001)
ob_cylinder = bpy.data.objects.new('Cylinder', me_cylinder)

# ---- transforms, parenting, visibility, modifiers, constraints
ob_cylinder_011.location = (0.0, 0.0, 0.0)
ob_cylinder_011.lineart.crease_threshold = 0.0
ob_cylinder_010.location = (0.0, 0.0, 0.0)
ob_cylinder_010.lineart.crease_threshold = 0.0
ob_cylinder_009.location = (0.0, 0.0, 0.0)
ob_cylinder_009.lineart.crease_threshold = 0.0
ob_cylinder_008.location = (0.0, 0.0, 0.0)
ob_cylinder_008.lineart.crease_threshold = 0.0
ob_cylinder_007.location = (0.0, 0.0, 0.0)
ob_cylinder_007.lineart.crease_threshold = 0.0
ob_cylinder_006.location = (0.0, 0.0, 0.0)
ob_cylinder_006.lineart.crease_threshold = 0.0
ob_cylinder_005.location = (0.0, 0.0, 0.0)
ob_cylinder_005.lineart.crease_threshold = 0.0
ob_cylinder_004.location = (0.0, 0.0, 0.0)
ob_cylinder_004.lineart.crease_threshold = 0.0
ob_cylinder_003.location = (0.0, 0.0, 0.0)
ob_cylinder_003.lineart.crease_threshold = 0.0
ob_cylinder_002.location = (0.0, 0.0, 0.0)
ob_cylinder_002.lineart.crease_threshold = 0.0
ob_cylinder_001.location = (0.0, 0.0, 0.0)
ob_cylinder_001.lineart.crease_threshold = 0.0
ob_cylinder.location = (0.0, 0.0, 0.0)
ob_cylinder.lineart.crease_threshold = 0.0

# ---- collection membership
col_collection_1.objects.link(ob_cylinder_011)
col_collection_1.objects.link(ob_cylinder_010)
col_collection_1.objects.link(ob_cylinder_009)
col_collection_1.objects.link(ob_cylinder_008)
col_collection_1.objects.link(ob_cylinder_007)
col_collection_1.objects.link(ob_cylinder_006)
col_collection_1.objects.link(ob_cylinder_005)
col_collection_1.objects.link(ob_cylinder_004)
col_collection_1.objects.link(ob_cylinder_003)
col_collection_1.objects.link(ob_cylinder_002)
col_collection_1.objects.link(ob_cylinder_001)
col_collection_1.objects.link(ob_cylinder)

# ---- scene / render settings (as saved in the file)
scene.frame_start = 1; scene.frame_end = 250; scene.frame_set(281)
scene.render.engine = 'CYCLES'
scene.render.resolution_percentage = 50
scene.render.dither_intensity = 0.0
scene.cycles.use_denoising = False
scene.cycles.samples = 128
scene.cycles.sampling_pattern = 'TABULATED_SOBOL'
scene.cycles.use_adaptive_sampling = False
scene.cycles.use_light_tree = False
scene.cycles.blur_glossy = 0.0
scene.cycles.sample_clamp_indirect = 0.0
scene.view_settings.view_transform = 'Standard'
bpy.context.view_layer.update()

# ---- added for rendering (the .blend has no active camera and no usable light): camera, sun
cam_auto = bpy.data.cameras.new('AutoCamera')
cam_auto.lens = 50.0
cam_auto.sensor_width = 36.0
cam_auto.clip_end = 1000.0
ob_auto_camera = bpy.data.objects.new('AutoCamera', cam_auto)
scene.collection.objects.link(ob_auto_camera)
ob_auto_camera.location = (0.212905, -0.257015, 0.185605)
ob_auto_camera.rotation_euler = (1.09748, -7.21219e-08, 0.694738)
scene.camera = ob_auto_camera
light_auto_sun = bpy.data.lights.new('AutoSun', 'SUN')
light_auto_sun.energy = 3.0
light_auto_sun.angle = 0.0523599
ob_auto_sun = bpy.data.objects.new('AutoSun', light_auto_sun)
scene.collection.objects.link(ob_auto_sun)
ob_auto_sun.rotation_euler = (0.872665, 0.174533, 0.523599)
bpy.context.view_layer.update()
